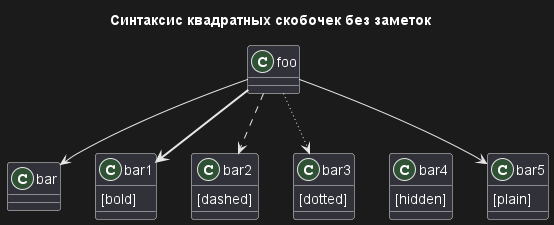

The diagram above was rendered by PlantUML. Its source (embedded in the PNG):
@startuml
title Синтаксис квадратных скобочек без заметок
class foo
class bar
bar1 : [bold]  
bar2 : [dashed]
bar3 : [dotted]
bar4 : [hidden]
bar5 : [plain] 

foo --> bar
foo -[bold]-> bar1
foo -[dashed]-> bar2
foo -[dotted]-> bar3
foo -[hidden]-> bar4
foo -[plain]-> bar5
@enduml